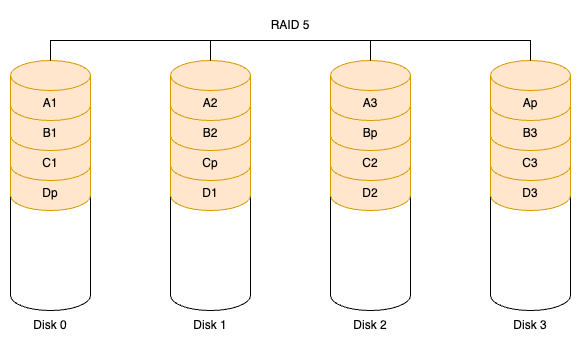

The diagram above was exported from draw.io. Its source (the exported page's mxGraphModel, read from the mxfile embedded in the PNG):
<mxGraphModel dx="611" dy="959" grid="1" gridSize="10" guides="1" tooltips="1" connect="1" arrows="1" fold="1" page="1" pageScale="1" pageWidth="850" pageHeight="1100" math="0" shadow="0">
  <root>
    <mxCell id="0" />
    <mxCell id="1" parent="0" />
    <mxCell id="2" value="" style="shape=cylinder3;whiteSpace=wrap;html=1;boundedLbl=1;backgroundOutline=1;size=15;" vertex="1" parent="1">
      <mxGeometry x="240" y="1380" width="80" height="130" as="geometry" />
    </mxCell>
    <mxCell id="3" value="" style="shape=cylinder3;whiteSpace=wrap;html=1;boundedLbl=1;backgroundOutline=1;size=15;" vertex="1" parent="1">
      <mxGeometry x="80" y="1380" width="80" height="130" as="geometry" />
    </mxCell>
    <mxCell id="4" value="Dp" style="shape=cylinder3;whiteSpace=wrap;html=1;boundedLbl=1;backgroundOutline=1;size=15;fillColor=#ffe6cc;strokeColor=#d79b00;" vertex="1" parent="1">
      <mxGeometry x="80" y="1350" width="80" height="60" as="geometry" />
    </mxCell>
    <mxCell id="5" value="C1" style="shape=cylinder3;whiteSpace=wrap;html=1;boundedLbl=1;backgroundOutline=1;size=15;fillColor=#ffe6cc;strokeColor=#d79b00;" vertex="1" parent="1">
      <mxGeometry x="80" y="1320" width="80" height="60" as="geometry" />
    </mxCell>
    <mxCell id="6" value="B1" style="shape=cylinder3;whiteSpace=wrap;html=1;boundedLbl=1;backgroundOutline=1;size=15;fillColor=#ffe6cc;strokeColor=#d79b00;" vertex="1" parent="1">
      <mxGeometry x="80" y="1290" width="80" height="60" as="geometry" />
    </mxCell>
    <mxCell id="7" value="A1" style="shape=cylinder3;whiteSpace=wrap;html=1;boundedLbl=1;backgroundOutline=1;size=15;fillColor=#ffe6cc;strokeColor=#d79b00;" vertex="1" parent="1">
      <mxGeometry x="80" y="1260" width="80" height="60" as="geometry" />
    </mxCell>
    <mxCell id="8" value="D1" style="shape=cylinder3;whiteSpace=wrap;html=1;boundedLbl=1;backgroundOutline=1;size=15;fillColor=#ffe6cc;strokeColor=#d79b00;" vertex="1" parent="1">
      <mxGeometry x="240" y="1350" width="80" height="60" as="geometry" />
    </mxCell>
    <mxCell id="9" value="Cp" style="shape=cylinder3;whiteSpace=wrap;html=1;boundedLbl=1;backgroundOutline=1;size=15;fillColor=#ffe6cc;strokeColor=#d79b00;" vertex="1" parent="1">
      <mxGeometry x="240" y="1320" width="80" height="60" as="geometry" />
    </mxCell>
    <mxCell id="10" value="B2" style="shape=cylinder3;whiteSpace=wrap;html=1;boundedLbl=1;backgroundOutline=1;size=15;fillColor=#ffe6cc;strokeColor=#d79b00;" vertex="1" parent="1">
      <mxGeometry x="240" y="1290" width="80" height="60" as="geometry" />
    </mxCell>
    <mxCell id="11" value="A2" style="shape=cylinder3;whiteSpace=wrap;html=1;boundedLbl=1;backgroundOutline=1;size=15;fillColor=#ffe6cc;strokeColor=#d79b00;" vertex="1" parent="1">
      <mxGeometry x="240" y="1260" width="80" height="60" as="geometry" />
    </mxCell>
    <mxCell id="12" style="edgeStyle=orthogonalEdgeStyle;rounded=0;orthogonalLoop=1;jettySize=auto;html=1;exitX=0.5;exitY=0;exitDx=0;exitDy=0;exitPerimeter=0;entryX=0.5;entryY=0;entryDx=0;entryDy=0;entryPerimeter=0;endArrow=none;startFill=0;" edge="1" source="7" target="11" parent="1">
      <mxGeometry relative="1" as="geometry" />
    </mxCell>
    <mxCell id="13" value="Disk 0" style="text;html=1;align=center;verticalAlign=middle;whiteSpace=wrap;rounded=0;" vertex="1" parent="1">
      <mxGeometry x="90" y="1510" width="60" height="30" as="geometry" />
    </mxCell>
    <mxCell id="14" value="Disk 1" style="text;html=1;align=center;verticalAlign=middle;whiteSpace=wrap;rounded=0;" vertex="1" parent="1">
      <mxGeometry x="250" y="1510" width="60" height="30" as="geometry" />
    </mxCell>
    <mxCell id="15" value="RAID 5" style="text;html=1;align=center;verticalAlign=middle;whiteSpace=wrap;rounded=0;" vertex="1" parent="1">
      <mxGeometry x="330" y="1210" width="60" height="30" as="geometry" />
    </mxCell>
    <mxCell id="16" value="" style="shape=cylinder3;whiteSpace=wrap;html=1;boundedLbl=1;backgroundOutline=1;size=15;" vertex="1" parent="1">
      <mxGeometry x="400" y="1380" width="80" height="130" as="geometry" />
    </mxCell>
    <mxCell id="17" value="D2" style="shape=cylinder3;whiteSpace=wrap;html=1;boundedLbl=1;backgroundOutline=1;size=15;fillColor=#ffe6cc;strokeColor=#d79b00;" vertex="1" parent="1">
      <mxGeometry x="400" y="1350" width="80" height="60" as="geometry" />
    </mxCell>
    <mxCell id="18" value="C2" style="shape=cylinder3;whiteSpace=wrap;html=1;boundedLbl=1;backgroundOutline=1;size=15;fillColor=#ffe6cc;strokeColor=#d79b00;" vertex="1" parent="1">
      <mxGeometry x="400" y="1320" width="80" height="60" as="geometry" />
    </mxCell>
    <mxCell id="19" value="Bp" style="shape=cylinder3;whiteSpace=wrap;html=1;boundedLbl=1;backgroundOutline=1;size=15;fillColor=#ffe6cc;strokeColor=#d79b00;" vertex="1" parent="1">
      <mxGeometry x="400" y="1290" width="80" height="60" as="geometry" />
    </mxCell>
    <mxCell id="20" value="A3" style="shape=cylinder3;whiteSpace=wrap;html=1;boundedLbl=1;backgroundOutline=1;size=15;fillColor=#ffe6cc;strokeColor=#d79b00;" vertex="1" parent="1">
      <mxGeometry x="400" y="1260" width="80" height="60" as="geometry" />
    </mxCell>
    <mxCell id="21" value="Disk 2" style="text;html=1;align=center;verticalAlign=middle;whiteSpace=wrap;rounded=0;" vertex="1" parent="1">
      <mxGeometry x="410" y="1510" width="60" height="30" as="geometry" />
    </mxCell>
    <mxCell id="22" value="" style="shape=cylinder3;whiteSpace=wrap;html=1;boundedLbl=1;backgroundOutline=1;size=15;" vertex="1" parent="1">
      <mxGeometry x="560" y="1380" width="80" height="130" as="geometry" />
    </mxCell>
    <mxCell id="23" value="D3" style="shape=cylinder3;whiteSpace=wrap;html=1;boundedLbl=1;backgroundOutline=1;size=15;fillColor=#ffe6cc;strokeColor=#d79b00;" vertex="1" parent="1">
      <mxGeometry x="560" y="1350" width="80" height="60" as="geometry" />
    </mxCell>
    <mxCell id="24" value="C3" style="shape=cylinder3;whiteSpace=wrap;html=1;boundedLbl=1;backgroundOutline=1;size=15;fillColor=#ffe6cc;strokeColor=#d79b00;" vertex="1" parent="1">
      <mxGeometry x="560" y="1320" width="80" height="60" as="geometry" />
    </mxCell>
    <mxCell id="25" value="B3" style="shape=cylinder3;whiteSpace=wrap;html=1;boundedLbl=1;backgroundOutline=1;size=15;fillColor=#ffe6cc;strokeColor=#d79b00;" vertex="1" parent="1">
      <mxGeometry x="560" y="1290" width="80" height="60" as="geometry" />
    </mxCell>
    <mxCell id="26" value="Ap" style="shape=cylinder3;whiteSpace=wrap;html=1;boundedLbl=1;backgroundOutline=1;size=15;fillColor=#ffe6cc;strokeColor=#d79b00;" vertex="1" parent="1">
      <mxGeometry x="560" y="1260" width="80" height="60" as="geometry" />
    </mxCell>
    <mxCell id="27" value="Disk 3" style="text;html=1;align=center;verticalAlign=middle;whiteSpace=wrap;rounded=0;" vertex="1" parent="1">
      <mxGeometry x="570" y="1510" width="60" height="30" as="geometry" />
    </mxCell>
    <mxCell id="28" style="edgeStyle=orthogonalEdgeStyle;rounded=0;orthogonalLoop=1;jettySize=auto;html=1;exitX=0.5;exitY=0;exitDx=0;exitDy=0;exitPerimeter=0;entryX=0.5;entryY=0;entryDx=0;entryDy=0;entryPerimeter=0;endArrow=none;startFill=0;" edge="1" source="11" target="20" parent="1">
      <mxGeometry relative="1" as="geometry" />
    </mxCell>
    <mxCell id="29" style="edgeStyle=orthogonalEdgeStyle;rounded=0;orthogonalLoop=1;jettySize=auto;html=1;exitX=0.5;exitY=0;exitDx=0;exitDy=0;exitPerimeter=0;entryX=0.5;entryY=0;entryDx=0;entryDy=0;entryPerimeter=0;endArrow=none;startFill=0;" edge="1" source="20" target="26" parent="1">
      <mxGeometry relative="1" as="geometry" />
    </mxCell>
  </root>
</mxGraphModel>